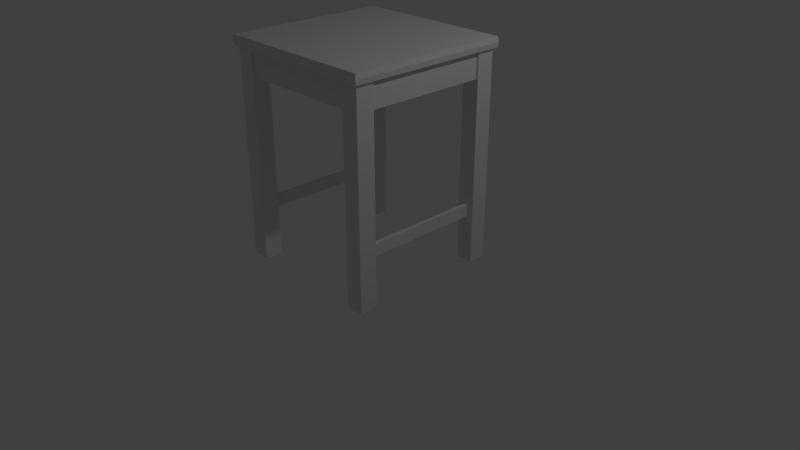 # Source: Kruk.blend  (saved by Blender 2.78.0; exported with 4.5.12 LTS)
import bpy
from mathutils import Matrix  # noqa: F401  (used for matrix-valued properties, if any)

bpy.ops.wm.read_factory_settings(use_empty=True)
scene = bpy.context.scene
scene.name = 'Scene'

# ---- collections
col_collection_1 = bpy.data.collections.new('Collection 1'); scene.collection.children.link(col_collection_1)

# ---- materials (node trees are filled in below, after node groups)
mat_material = bpy.data.materials.new('Material')
mat_material.alpha_threshold = 0.0
mat_material.use_transparent_shadow = False
mat_material.roughness = 0.5
mat_material.line_color = (0.0, 0.0, 0.0, 1.0)

# ---- material node trees

# ---- world
world_world = bpy.data.worlds.new('World'); scene.world = world_world
world_world.color = (0.05088, 0.05088, 0.05088)
world_world.use_sun_shadow = False
world_world.sun_shadow_jitter_overblur = 0.0
world_world.cycles.sampling_method = 'MANUAL'

# ---- cameras
cam_camera = bpy.data.cameras.new('Camera')
cam_camera.clip_end = 100.0
cam_camera.lens = 35.0
cam_camera.sensor_width = 32.0
cam_camera.sensor_height = 18.0
cam_camera.ortho_scale = 7.314
cam_camera.dof.focus_distance = 0.0
cam_camera.dof.aperture_fstop = 128.0

# ---- lights
light_lamp = bpy.data.lights.new('Lamp', 'POINT')
light_lamp.transmission_factor = 0.0
light_lamp.cutoff_distance = 30.0
light_lamp.energy = 100.0
light_lamp.shadow_buffer_clip_start = 1.001
light_lamp.shadow_soft_size = 0.1
light_lamp.shadow_maximum_resolution = 0.006
light_lamp.use_absolute_resolution = True

# ---- meshes
me_cube = bpy.data.meshes.new('Cube')
me_cube.from_pydata([(1.0, 1.0, 2.701), (1.0, -1.0, 2.701), (1.069, 1.069, 2.834), (1.069, -1.069, 2.834), (1.069, 1.069, 2.704), (1.069, -1.069, 2.704), (1.079, -1.079, 2.769), (1.079, 1.079, 2.769), (1.0, 0.797, 2.37), (1.0, -0.797, 2.37), (1.0, 0.797, 2.701), (1.0, -0.797, 2.701), (1.069, 0.8517, 2.834), (1.069, -0.8517, 2.834), (1.069, 0.8517, 2.704), (1.069, -0.8517, 2.704), (1.079, 0.8601, 2.769), (1.079, -0.8601, 2.769), (0.8017, 1.0, 2.37), (0.8017, -1.0, 2.37), (0.8017, 1.0, 2.701), (0.8017, -1.0, 2.701), (0.8568, 1.069, 2.834), (0.8568, -1.069, 2.834), (0.8568, -1.069, 2.704), (0.8568, 1.069, 2.704), (0.8652, -1.079, 2.769), (0.8652, 1.079, 2.769), (0.8568, 0.8517, 2.834), (0.8568, -0.8517, 2.834), (0.8017, 0.797, 2.37), (0.8017, -0.797, 2.37), (1.0, -0.797, 0.0006898), (1.0, -1.0, 0.0006898), (1.0, 0.9998, 0.0006898), (1.0, 0.7968, 0.0006898), (0.8017, 0.9998, 0.0006898), (0.8017, -1.0, 0.0006898), (0.8017, 0.7968, 0.0006898), (0.8017, -0.797, 0.0006898), (1.03, -0.7972, 2.37), (1.03, -1.03, 2.37), (1.03, 1.03, 2.37), (1.03, 1.03, 2.713), (1.03, -1.03, 2.713), (1.03, -0.7972, 2.713), (1.03, 0.7973, 2.37), (1.03, 0.7973, 2.713), (0.8016, 1.03, 2.37), (0.8025, -1.03, 2.37), (0.8016, 1.03, 2.713), (0.8025, -1.03, 2.713), (1.03, -0.7972, 0.0006898), (1.03, -1.03, 0.0006898), (1.03, 1.03, 0.0006898), (1.03, 0.797, 0.0006898), (0.8016, 1.03, 0.0006898), (0.8025, -1.03, 0.0006898), (0.9423, 0.7969, 0.7635), (0.8921, 0.7969, 0.7635), (0.9423, 0.7969, 0.6071), (0.8921, 0.7969, 0.6071), (0.9423, -0.797, 0.7635), (0.8921, -0.797, 0.7635), (0.9423, -0.797, 0.6071), (0.8921, -0.797, 0.6071), (-1.0, 1.0, 2.701), (-1.0, -1.0, 2.701), (-1.069, 1.069, 2.834), (-1.069, -1.069, 2.834), (-1.069, 1.069, 2.704), (-1.069, -1.069, 2.704), (-1.079, -1.079, 2.769), (-1.079, 1.079, 2.769), (-1.0, 0.797, 2.37), (-1.0, -0.797, 2.37), (-1.0, 0.797, 2.701), (-1.0, -0.797, 2.701), (-1.069, 0.8517, 2.834), (-1.069, -0.8517, 2.834), (-1.069, 0.8517, 2.704), (-1.069, -0.8517, 2.704), (-1.079, 0.8601, 2.769), (-1.079, -0.8601, 2.769), (-0.8017, 1.0, 2.37), (-0.8017, -1.0, 2.37), (-0.8017, 1.0, 2.701), (-0.8017, -1.0, 2.701), (-0.8568, 1.069, 2.834), (-0.8568, -1.069, 2.834), (-0.8568, -1.069, 2.704), (-0.8568, 1.069, 2.704), (-0.8652, -1.079, 2.769), (-0.8652, 1.079, 2.769), (-0.8568, 0.8517, 2.834), (-0.8568, -0.8517, 2.834), (-0.8017, 0.797, 2.37), (-0.8017, -0.797, 2.37), (-1.0, -0.797, 0.0006898), (-1.0, -1.0, 0.0006898), (-1.0, 0.9998, 0.0006898), (-1.0, 0.7968, 0.0006898), (-0.8017, 0.9998, 0.0006898), (-0.8017, -1.0, 0.0006898), (-0.8017, 0.7968, 0.0006898), (-0.8017, -0.797, 0.0006898), (-1.03, -0.7972, 2.37), (-1.03, -1.03, 2.37), (-1.03, 1.03, 2.37), (-1.03, 1.03, 2.713), (-1.03, -1.03, 2.713), (-1.03, -0.7972, 2.713), (-1.03, 0.7973, 2.37), (-1.03, 0.7973, 2.713), (-0.8016, 1.03, 2.37), (-0.8025, -1.03, 2.37), (-0.8016, 1.03, 2.713), (-0.8025, -1.03, 2.713), (-1.03, -0.7972, 0.0006898), (-1.03, -1.03, 0.0006898), (-1.03, 1.03, 0.0006898), (-1.03, 0.797, 0.0006898), (-0.8016, 1.03, 0.0006898), (-0.8025, -1.03, 0.0006898), (-0.9423, 0.7969, 0.7635), (-0.8921, 0.7969, 0.7635), (-0.9423, 0.7969, 0.6071), (-0.8921, 0.7969, 0.6071), (-0.9423, -0.797, 0.7635), (-0.8921, -0.797, 0.7635), (-0.9423, -0.797, 0.6071), (-0.8921, -0.797, 0.6071), (0.0, -1.0, 2.701), (0.0, -1.0, 2.37), (0.0, 1.0, 2.701), (0.0, 1.0, 2.37), (0.0, 1.069, 2.834), (0.0, -1.069, 2.834), (0.0, -1.069, 2.704), (0.0, 1.069, 2.704), (0.0, -1.079, 2.769), (0.0, 1.079, 2.769), (0.0, 0.8517, 2.834), (0.0, -0.8517, 2.834), (0.0, 0.797, 2.37), (0.0, -0.797, 2.37)], [], [(21, 19, 49, 51), (26, 6, 3, 23), (16, 7, 2, 12), (10, 0, 4, 14), (21, 1, 5, 24), (14, 4, 7, 16), (24, 5, 6, 26), (5, 15, 17, 6), (15, 14, 16, 17), (1, 11, 15, 5), (11, 10, 14, 15), (6, 17, 13, 3), (17, 16, 12, 13), (1, 21, 51, 44), (8, 10, 11, 9), (8, 9, 31, 30), (11, 1, 44, 45), (12, 28, 29, 13), (2, 22, 28, 12), (4, 25, 27, 7), (138, 24, 26, 140), (0, 20, 25, 4), (132, 21, 24, 138), (140, 26, 23, 137), (7, 27, 22, 2), (13, 29, 23, 3), (37, 33, 53, 57), (18, 20, 50, 48), (8, 35, 55, 46), (34, 35, 38, 36), (32, 33, 37, 39), (34, 36, 56, 54), (30, 18, 36, 38), (38, 35, 60, 61), (19, 37, 57, 49), (19, 31, 39, 37), (9, 32, 64, 62), (40, 45, 44, 41), (42, 43, 47, 46), (40, 41, 53, 52), (43, 42, 48, 50), (41, 44, 51, 49), (42, 46, 55, 54), (48, 42, 54, 56), (41, 49, 57, 53), (35, 34, 54, 55), (32, 9, 40, 52), (0, 10, 47, 43), (10, 8, 46, 47), (36, 18, 48, 56), (9, 11, 45, 40), (20, 0, 43, 50), (33, 32, 52, 53), (60, 58, 62, 64), (30, 38, 61, 59), (35, 8, 58, 60), (8, 30, 59, 58), (32, 39, 65, 64), (39, 31, 63, 65), (31, 9, 62, 63), (62, 63, 65, 64), (58, 59, 63, 62), (59, 61, 65, 63), (61, 60, 64, 65), (31, 19, 133, 145), (19, 21, 132, 133), (20, 18, 135, 134), (29, 143, 137, 23), (27, 141, 136, 22), (20, 134, 139, 25), (25, 139, 141, 27), (22, 136, 142, 28), (28, 142, 143, 29), (18, 30, 144, 135), (30, 31, 145, 144), (87, 117, 115, 85), (92, 89, 69, 72), (82, 78, 68, 73), (76, 80, 70, 66), (87, 90, 71, 67), (80, 82, 73, 70), (90, 92, 72, 71), (71, 72, 83, 81), (81, 83, 82, 80), (67, 71, 81, 77), (77, 81, 80, 76), (72, 69, 79, 83), (83, 79, 78, 82), (67, 110, 117, 87), (74, 75, 77, 76), (74, 96, 97, 75), (77, 111, 110, 67), (78, 79, 95, 94), (68, 78, 94, 88), (70, 73, 93, 91), (138, 140, 92, 90), (66, 70, 91, 86), (132, 138, 90, 87), (140, 137, 89, 92), (73, 68, 88, 93), (79, 69, 89, 95), (103, 123, 119, 99), (84, 114, 116, 86), (74, 112, 121, 101), (100, 102, 104, 101), (98, 105, 103, 99), (100, 120, 122, 102), (96, 104, 102, 84), (104, 127, 126, 101), (85, 115, 123, 103), (85, 103, 105, 97), (75, 128, 130, 98), (106, 107, 110, 111), (108, 112, 113, 109), (106, 118, 119, 107), (109, 116, 114, 108), (107, 115, 117, 110), (108, 120, 121, 112), (114, 122, 120, 108), (107, 119, 123, 115), (101, 121, 120, 100), (98, 118, 106, 75), (66, 109, 113, 76), (76, 113, 112, 74), (102, 122, 114, 84), (75, 106, 111, 77), (86, 116, 109, 66), (99, 119, 118, 98), (126, 130, 128, 124), (96, 125, 127, 104), (101, 126, 124, 74), (74, 124, 125, 96), (98, 130, 131, 105), (105, 131, 129, 97), (97, 129, 128, 75), (128, 130, 131, 129), (124, 128, 129, 125), (125, 129, 131, 127), (127, 131, 130, 126), (97, 145, 133, 85), (85, 133, 132, 87), (86, 134, 135, 84), (95, 89, 137, 143), (93, 88, 136, 141), (86, 91, 139, 134), (91, 93, 141, 139), (88, 94, 142, 136), (94, 95, 143, 142), (84, 135, 144, 96), (96, 144, 145, 97)])
me_cube.materials.append(mat_material)
me_cube.use_remesh_preserve_volume = False
me_cube.use_remesh_preserve_attributes = False
me_cube.use_mirror_vertex_groups = False
me_cube.update()

# ---- objects
ob_cube = bpy.data.objects.new('Cube', me_cube)
ob_lamp = bpy.data.objects.new('Lamp', light_lamp)
ob_camera = bpy.data.objects.new('Camera', cam_camera)

# ---- transforms, parenting, visibility, modifiers, constraints
ob_cube.location = (0.0, 0.0, 0.0)
ob_cube.lock_rotations_4d = False
ob_cube.empty_display_type = 'ARROWS'
ob_cube.lineart.crease_threshold = 0.0
ob_lamp.location = (4.076, 1.005, 5.904)
ob_lamp.rotation_euler = (0.6503, 0.05522, 1.866)
ob_lamp.lock_rotations_4d = False
ob_lamp.empty_display_type = 'ARROWS'
ob_lamp.color = (0.0, 0.0, 0.0, 0.0)
ob_lamp.lineart.crease_threshold = 0.0
ob_camera.location = (7.481, -6.508, 5.344)
ob_camera.rotation_euler = (1.109, 0.0, 0.8149)
ob_camera.lock_rotations_4d = False
ob_camera.empty_display_type = 'ARROWS'
ob_camera.color = (0.0, 0.0, 0.0, 0.0)
ob_camera.display_type = 'WIRE'
ob_camera.lineart.crease_threshold = 0.0

# ---- collection membership
col_collection_1.objects.link(ob_cube)
col_collection_1.objects.link(ob_lamp)
col_collection_1.objects.link(ob_camera)

# ---- scene / render settings (as saved in the file)
scene.camera = ob_camera
scene.frame_start = 1; scene.frame_end = 250; scene.frame_set(1)
scene.render.engine = 'BLENDER_EEVEE_NEXT'
scene.render.resolution_percentage = 50
scene.render.dither_intensity = 0.0
scene.cycles.use_denoising = False
scene.cycles.samples = 128
scene.cycles.sampling_pattern = 'TABULATED_SOBOL'
scene.cycles.light_sampling_threshold = 0.0
scene.cycles.use_adaptive_sampling = False
scene.cycles.use_light_tree = False
scene.cycles.blur_glossy = 0.0
scene.cycles.sample_clamp_indirect = 0.0
scene.view_settings.view_transform = 'Standard'
bpy.context.view_layer.update()
